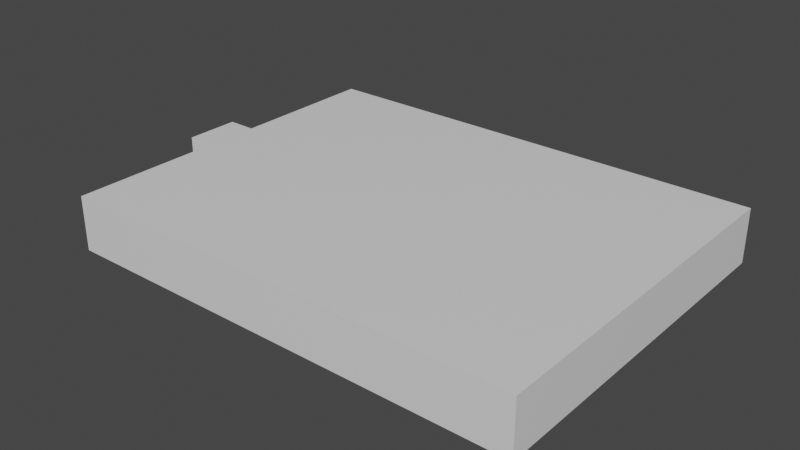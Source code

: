 # Source: Plate.blend  (saved by Blender 3.1.7; exported with 4.5.12 LTS)
import bpy
from mathutils import Matrix  # noqa: F401  (used for matrix-valued properties, if any)

bpy.ops.wm.read_factory_settings(use_empty=True)
scene = bpy.context.scene
scene.name = 'Scene'

# ---- collections
col_collection = bpy.data.collections.new('Collection'); scene.collection.children.link(col_collection)

# ---- materials (node trees are filled in below, after node groups)
mat_material = bpy.data.materials.new('Material')
mat_material.alpha_threshold = 0.0
mat_material.use_transparent_shadow = False
mat_material.line_color = (0.0, 0.0, 0.0, 1.0)

# ---- material node trees
mat_material.use_nodes = True; mat_material.node_tree.nodes.clear()
_N = mat_material.node_tree.nodes; _L = mat_material.node_tree.links
n0 = _N.new('ShaderNodeOutputMaterial'); n0.name = 'Material Output'; n0.location = (300, 300)
n1 = _N.new('ShaderNodeBsdfPrincipled'); n1.name = 'Principled BSDF'; n1.location = (10, 300)
n1.distribution = 'GGX'
n1.subsurface_method = 'RANDOM_WALK_SKIN'
n1.inputs[2].default_value = 0.4
n1.inputs[3].default_value = 1.45
n1.inputs[27].default_value = (0.0, 0.0, 0.0, 1.0)
n1.inputs[28].default_value = 1.0
_L.new(n1.outputs[0], n0.inputs[0])
n0.is_active_output = True

# ---- world
world_world = bpy.data.worlds.new('World'); scene.world = world_world
world_world.use_nodes = True; world_world.node_tree.nodes.clear()
_N = world_world.node_tree.nodes; _L = world_world.node_tree.links
n0 = _N.new('ShaderNodeOutputWorld'); n0.name = 'World Output'; n0.location = (300, 300)
n1 = _N.new('ShaderNodeBackground'); n1.name = 'Background'; n1.location = (10, 300)
n1.inputs[0].default_value = (0.05088, 0.05088, 0.05088, 1.0)
_L.new(n1.outputs[0], n0.inputs[0])
n0.is_active_output = True
world_world.color = (0.05088, 0.05088, 0.05088)
world_world.use_sun_shadow = False
world_world.sun_shadow_jitter_overblur = 0.0

# ---- meshes
me_cube = bpy.data.meshes.new('Cube')
me_cube.from_pydata([(1.0, 1.0, 1.0), (1.0, 1.0, -1.0), (1.0, -1.0, 1.0), (1.0, -1.0, -1.0), (-0.04167, 1.0, 1.0), (-0.04167, 1.0, -1.0), (-0.04167, -1.0, 1.0), (-0.04167, -1.0, -1.0), (3.147, 1.0, 1.0), (3.147, 1.0, -1.0), (3.147, -1.0, 1.0), (3.147, -1.0, -1.0), (1.0, -2.921, 1.0), (1.0, -2.921, -1.0), (3.147, -2.921, 1.0), (3.147, -2.921, -1.0), (1.0, 3.102, 1.0), (1.0, 3.102, -1.0), (3.147, 3.102, 1.0), (3.147, 3.102, -1.0), (11.01, 1.0, 1.0), (11.01, 1.0, -1.0), (11.01, -1.0, 1.0), (11.01, -1.0, -1.0), (11.01, -2.921, 1.0), (11.01, -2.921, -1.0), (11.01, 3.102, 1.0), (11.01, 3.102, -1.0), (18.18, 1.0, 1.0), (18.18, 1.0, -1.0), (18.18, -1.0, 1.0), (18.18, -1.0, -1.0), (18.18, -2.921, 1.0), (18.18, -2.921, -1.0), (18.18, 3.102, 1.0), (18.18, 3.102, -1.0), (1.0, 6.563, 1.0), (1.0, 6.563, -1.0), (3.147, 6.563, 1.0), (3.147, 6.563, -1.0), (11.01, 6.563, 1.0), (11.01, 6.563, -1.0), (18.18, 6.563, 1.0), (18.18, 6.563, -1.0), (3.147, -6.601, 1.0), (11.01, -6.601, 1.0), (1.0, -6.601, 1.0), (1.0, -6.601, -1.0), (3.147, -6.601, -1.0), (11.01, -6.601, -1.0), (18.18, -6.601, 1.0), (18.18, -6.601, -1.0)], [], [(0, 4, 6, 2), (3, 2, 6, 7), (7, 6, 4, 5), (5, 1, 3, 7), (3, 11, 15, 13), (5, 4, 0, 1), (9, 19, 27, 21), (0, 8, 18, 16), (3, 1, 9, 11), (0, 2, 10, 8), (14, 12, 46, 44), (10, 2, 12, 14), (2, 3, 13, 12), (8, 10, 22, 20), (17, 16, 36, 37), (10, 14, 24, 22), (9, 1, 17, 19), (1, 0, 16, 17), (16, 18, 38, 36), (21, 27, 35, 29), (20, 22, 30, 28), (18, 8, 20, 26), (33, 32, 50, 51), (11, 9, 21, 23), (15, 11, 23, 25), (27, 19, 39, 41), (29, 28, 30, 31), (31, 30, 32, 33), (28, 29, 35, 34), (25, 23, 31, 33), (23, 21, 29, 31), (26, 20, 28, 34), (22, 24, 32, 30), (32, 24, 45, 50), (37, 36, 38, 39), (41, 40, 42, 43), (39, 38, 40, 41), (34, 35, 43, 42), (26, 34, 42, 40), (19, 17, 37, 39), (35, 27, 41, 43), (18, 26, 40, 38), (46, 47, 48, 44), (44, 48, 49, 45), (45, 49, 51, 50), (15, 25, 49, 48), (24, 14, 44, 45), (25, 33, 51, 49), (13, 15, 48, 47), (12, 13, 47, 46)])
_uv = me_cube.uv_layers.new(name='UVMap')
_uv.uv.foreach_set('vector', [0.625, 0.5, 0.875, 0.5, 0.875, 0.75, 0.625, 0.75, 0.375, 0.75, 0.625, 0.75, 0.625, 1.0, 0.375, 1.0, 0.375, 0.0, 0.625, 0.0, 0.625, 0.25, 0.375, 0.25, 0.125, 0.5, 0.375, 0.5, 0.375, 0.75, 0.125, 0.75, 0.375, 0.75, 0.375, 0.75, 0.375, 0.75, 0.375, 0.75, 0.375, 0.25, 0.625, 0.25, 0.625, 0.5, 0.375, 0.5, 0.375, 0.5, 0.375, 0.5, 0.375, 0.5, 0.375, 0.5, 0.625, 0.5, 0.625, 0.5, 0.625, 0.5, 0.625, 0.5, 0.375, 0.75, 0.375, 0.5, 0.375, 0.5, 0.375, 0.75, 0.625, 0.5, 0.625, 0.75, 0.625, 0.75, 0.625, 0.5, 0.625, 0.75, 0.625, 0.75, 0.625, 0.75, 0.625, 0.75, 0.625, 0.75, 0.625, 0.75, 0.625, 0.75, 0.625, 0.75, 0.625, 0.75, 0.375, 0.75, 0.375, 0.75, 0.625, 0.75, 0.625, 0.5, 0.625, 0.75, 0.625, 0.75, 0.625, 0.5, 0.375, 0.5, 0.625, 0.5, 0.625, 0.5, 0.375, 0.5, 0.625, 0.75, 0.625, 0.75, 0.625, 0.75, 0.625, 0.75, 0.375, 0.5, 0.375, 0.5, 0.375, 0.5, 0.375, 0.5, 0.375, 0.5, 0.625, 0.5, 0.625, 0.5, 0.375, 0.5, 0.625, 0.5, 0.625, 0.5, 0.625, 0.5, 0.625, 0.5, 0.375, 0.5, 0.375, 0.5, 0.375, 0.5, 0.375, 0.5, 0.625, 0.5, 0.625, 0.75, 0.625, 0.75, 0.625, 0.5, 0.625, 0.5, 0.625, 0.5, 0.625, 0.5, 0.625, 0.5, 0.375, 0.75, 0.625, 0.75, 0.625, 0.75, 0.375, 0.75, 0.375, 0.75, 0.375, 0.5, 0.375, 0.5, 0.375, 0.75, 0.375, 0.75, 0.375, 0.75, 0.375, 0.75, 0.375, 0.75, 0.375, 0.5, 0.375, 0.5, 0.375, 0.5, 0.375, 0.5, 0.375, 0.5, 0.625, 0.5, 0.625, 0.75, 0.375, 0.75, 0.375, 0.75, 0.625, 0.75, 0.625, 0.75, 0.375, 0.75, 0.625, 0.5, 0.375, 0.5, 0.375, 0.5, 0.625, 0.5, 0.375, 0.75, 0.375, 0.75, 0.375, 0.75, 0.375, 0.75, 0.375, 0.75, 0.375, 0.5, 0.375, 0.5, 0.375, 0.75, 0.625, 0.5, 0.625, 0.5, 0.625, 0.5, 0.625, 0.5, 0.625, 0.75, 0.625, 0.75, 0.625, 0.75, 0.625, 0.75, 0.625, 0.75, 0.625, 0.75, 0.625, 0.75, 0.625, 0.75, 0.375, 0.5, 0.625, 0.5, 0.625, 0.5, 0.375, 0.5, 0.375, 0.5, 0.625, 0.5, 0.625, 0.5, 0.375, 0.5, 0.375, 0.5, 0.625, 0.5, 0.625, 0.5, 0.375, 0.5, 0.625, 0.5, 0.375, 0.5, 0.375, 0.5, 0.625, 0.5, 0.625, 0.5, 0.625, 0.5, 0.625, 0.5, 0.625, 0.5, 0.375, 0.5, 0.375, 0.5, 0.375, 0.5, 0.375, 0.5, 0.375, 0.5, 0.375, 0.5, 0.375, 0.5, 0.375, 0.5, 0.625, 0.5, 0.625, 0.5, 0.625, 0.5, 0.625, 0.5, 0.625, 0.75, 0.375, 0.75, 0.375, 0.75, 0.625, 0.75, 0.625, 0.75, 0.375, 0.75, 0.375, 0.75, 0.625, 0.75, 0.625, 0.75, 0.375, 0.75, 0.375, 0.75, 0.625, 0.75, 0.375, 0.75, 0.375, 0.75, 0.375, 0.75, 0.375, 0.75, 0.625, 0.75, 0.625, 0.75, 0.625, 0.75, 0.625, 0.75, 0.375, 0.75, 0.375, 0.75, 0.375, 0.75, 0.375, 0.75, 0.375, 0.75, 0.375, 0.75, 0.375, 0.75, 0.375, 0.75, 0.625, 0.75, 0.375, 0.75, 0.375, 0.75, 0.625, 0.75])
me_cube.materials.append(mat_material)
me_cube.use_remesh_preserve_volume = False
me_cube.use_remesh_preserve_attributes = False
me_cube.use_mirror_vertex_groups = False
me_cube.update()

# ---- objects
ob_plate = bpy.data.objects.new('Plate', me_cube)

# ---- transforms, parenting, visibility, modifiers, constraints
ob_plate.location = (0.0, 0.0, 0.0)
ob_plate.lock_rotations_4d = False
ob_plate.empty_display_type = 'ARROWS'
ob_plate.lineart.crease_threshold = 0.0

# ---- collection membership
col_collection.objects.link(ob_plate)

# ---- scene / render settings (as saved in the file)
scene.frame_start = 1; scene.frame_end = 250; scene.frame_set(1)
scene.render.engine = 'BLENDER_EEVEE_NEXT'
scene.cycles.sampling_pattern = 'TABULATED_SOBOL'
scene.cycles.use_light_tree = False
scene.view_settings.view_transform = 'Filmic'
bpy.context.view_layer.update()

# ---- added for rendering (the .blend has no active camera and no usable light): camera, sun
cam_auto = bpy.data.cameras.new('AutoCamera')
cam_auto.lens = 50.0
cam_auto.sensor_width = 36.0
cam_auto.clip_end = 1000.0
ob_auto_camera = bpy.data.objects.new('AutoCamera', cam_auto)
scene.collection.objects.link(ob_auto_camera)
ob_auto_camera.location = (29.9542, -25.0787, 16.7066)
ob_auto_camera.rotation_euler = (1.09748, -7.21219e-08, 0.694738)
scene.camera = ob_auto_camera
light_auto_sun = bpy.data.lights.new('AutoSun', 'SUN')
light_auto_sun.energy = 3.0
light_auto_sun.angle = 0.0523599
ob_auto_sun = bpy.data.objects.new('AutoSun', light_auto_sun)
scene.collection.objects.link(ob_auto_sun)
ob_auto_sun.rotation_euler = (0.872665, 0.174533, 0.523599)
bpy.context.view_layer.update()
